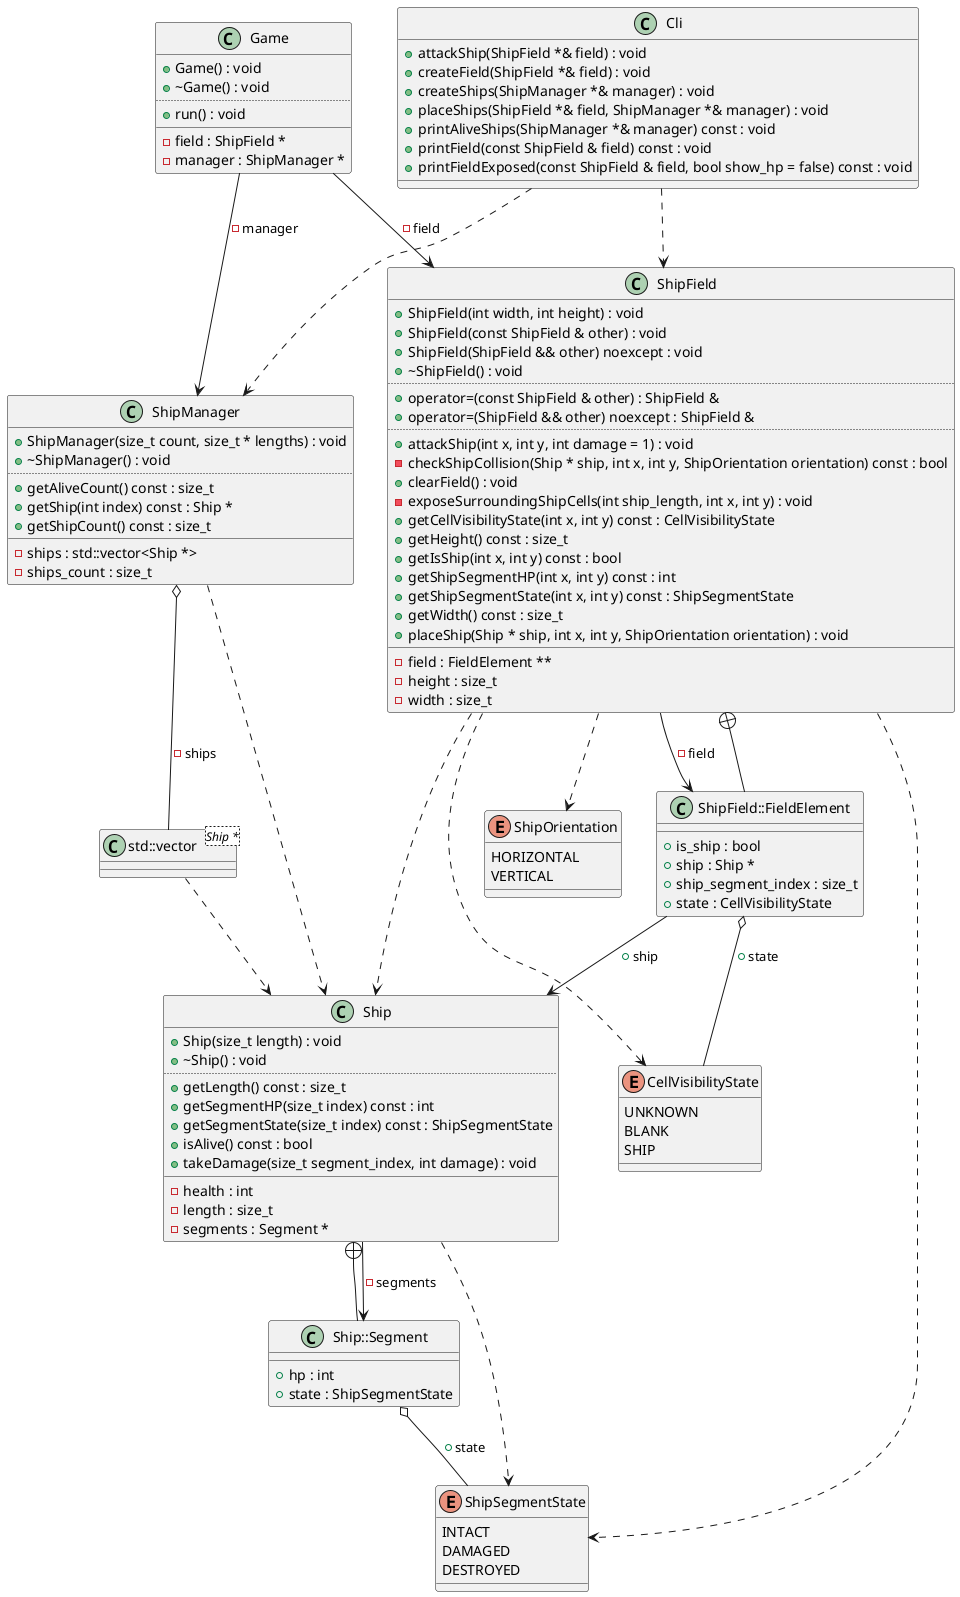

The diagram above was rendered by PlantUML. Its source (embedded in the PNG):
@startuml
class "std::vector<Ship *>" as C_0007462257846685508834
class C_0007462257846685508834 {
__
}
enum "ShipSegmentState" as C_0014256742677139282670
enum C_0014256742677139282670 {
INTACT
DAMAGED
DESTROYED
}
enum "ShipOrientation" as C_0002579181642537833876
enum C_0002579181642537833876 {
HORIZONTAL
VERTICAL
}
enum "CellVisibilityState" as C_0003333043679234439357
enum C_0003333043679234439357 {
UNKNOWN
BLANK
SHIP
}
class "Ship" as C_0014529657433315016423
class C_0014529657433315016423 {
+Ship(size_t length) : void
+~Ship() : void
..
+getLength() const : size_t
+getSegmentHP(size_t index) const : int
+getSegmentState(size_t index) const : ShipSegmentState
+isAlive() const : bool
+takeDamage(size_t segment_index, int damage) : void
__
-health : int
-length : size_t
-segments : Segment *
}
class "Ship::Segment" as C_0000674658759292391449
class C_0000674658759292391449 {
__
+hp : int
+state : ShipSegmentState
}
class "ShipField" as C_0003843296779074973901
class C_0003843296779074973901 {
+ShipField(int width, int height) : void
+ShipField(const ShipField & other) : void
+ShipField(ShipField && other) noexcept : void
+~ShipField() : void
..
+operator=(const ShipField & other) : ShipField &
+operator=(ShipField && other) noexcept : ShipField &
..
+attackShip(int x, int y, int damage = 1) : void
-checkShipCollision(Ship * ship, int x, int y, ShipOrientation orientation) const : bool
+clearField() : void
-exposeSurroundingShipCells(int ship_length, int x, int y) : void
+getCellVisibilityState(int x, int y) const : CellVisibilityState
+getHeight() const : size_t
+getIsShip(int x, int y) const : bool
+getShipSegmentHP(int x, int y) const : int
+getShipSegmentState(int x, int y) const : ShipSegmentState
+getWidth() const : size_t
+placeShip(Ship * ship, int x, int y, ShipOrientation orientation) : void
__
-field : FieldElement **
-height : size_t
-width : size_t
}
class "ShipField::FieldElement" as C_0000316359785794417378
class C_0000316359785794417378 {
__
+is_ship : bool
+ship : Ship *
+ship_segment_index : size_t
+state : CellVisibilityState
}
class "ShipManager" as C_0017499122254539489506
class C_0017499122254539489506 {
+ShipManager(size_t count, size_t * lengths) : void
+~ShipManager() : void
..
+getAliveCount() const : size_t
+getShip(int index) const : Ship *
+getShipCount() const : size_t
__
-ships : std::vector<Ship *>
-ships_count : size_t
}
class "Game" as C_0017470460303031448044
class C_0017470460303031448044 {
+Game() : void
+~Game() : void
..
+run() : void
__
-field : ShipField *
-manager : ShipManager *
}
class "Cli" as C_0009229322579776335995
class C_0009229322579776335995 {
+attackShip(ShipField *& field) : void
+createField(ShipField *& field) : void
+createShips(ShipManager *& manager) : void
+placeShips(ShipField *& field, ShipManager *& manager) : void
+printAliveShips(ShipManager *& manager) const : void
+printField(const ShipField & field) const : void
+printFieldExposed(const ShipField & field, bool show_hp = false) const : void
__
}
C_0007462257846685508834 ..> C_0014529657433315016423
C_0014529657433315016423 ..> C_0014256742677139282670
C_0014529657433315016423 --> C_0000674658759292391449 : -segments
C_0000674658759292391449 --+ C_0014529657433315016423
C_0000674658759292391449 o-- C_0014256742677139282670 : +state
C_0003843296779074973901 ..> C_0014529657433315016423
C_0003843296779074973901 ..> C_0002579181642537833876
C_0003843296779074973901 ..> C_0003333043679234439357
C_0003843296779074973901 ..> C_0014256742677139282670
C_0003843296779074973901 --> C_0000316359785794417378 : -field
C_0000316359785794417378 --+ C_0003843296779074973901
C_0000316359785794417378 o-- C_0003333043679234439357 : +state
C_0000316359785794417378 --> C_0014529657433315016423 : +ship
C_0017499122254539489506 ..> C_0014529657433315016423
C_0017499122254539489506 o-- C_0007462257846685508834 : -ships
C_0017470460303031448044 --> C_0003843296779074973901 : -field
C_0017470460303031448044 --> C_0017499122254539489506 : -manager
C_0009229322579776335995 ..> C_0003843296779074973901
C_0009229322579776335995 ..> C_0017499122254539489506

'Generated with clang-uml, version 0.5.5
'LLVM version clang version 18.1.8
@enduml